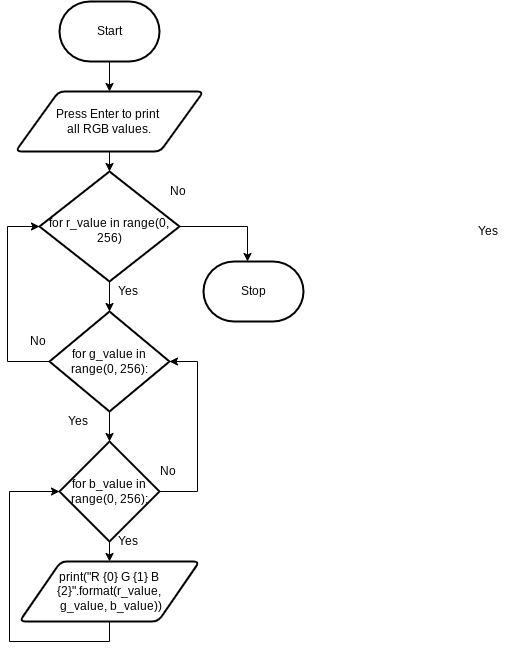

The diagram above was exported from draw.io. Its source (the exported page's mxGraphModel, read from the mxfile embedded in the PNG):
<mxGraphModel dx="650" dy="351" grid="1" gridSize="10" guides="1" tooltips="1" connect="1" arrows="1" fold="1" page="1" pageScale="1" pageWidth="850" pageHeight="1100" math="0" shadow="0">
  <root>
    <mxCell id="0" />
    <mxCell id="1" parent="0" />
    <mxCell id="204" style="edgeStyle=none;html=1;entryX=0.5;entryY=0;entryDx=0;entryDy=0;" parent="1" source="82" target="203" edge="1">
      <mxGeometry relative="1" as="geometry" />
    </mxCell>
    <mxCell id="82" value="Start" style="strokeWidth=2;html=1;shape=mxgraph.flowchart.terminator;whiteSpace=wrap;" parent="1" vertex="1">
      <mxGeometry x="372" y="150" width="100" height="60" as="geometry" />
    </mxCell>
    <mxCell id="83" value="Stop" style="strokeWidth=2;html=1;shape=mxgraph.flowchart.terminator;whiteSpace=wrap;" parent="1" vertex="1">
      <mxGeometry x="516" y="410" width="100" height="60" as="geometry" />
    </mxCell>
    <mxCell id="126" value="Yes" style="text;html=1;align=center;verticalAlign=middle;resizable=0;points=[];autosize=1;strokeColor=none;fillColor=none;" parent="1" vertex="1">
      <mxGeometry x="780" y="370" width="40" height="20" as="geometry" />
    </mxCell>
    <mxCell id="221" value="" style="edgeStyle=orthogonalEdgeStyle;rounded=0;html=1;" edge="1" parent="1" source="159" target="83">
      <mxGeometry relative="1" as="geometry">
        <Array as="points">
          <mxPoint x="560" y="375" />
        </Array>
      </mxGeometry>
    </mxCell>
    <mxCell id="228" style="edgeStyle=orthogonalEdgeStyle;rounded=0;html=1;" edge="1" parent="1" source="159" target="206">
      <mxGeometry relative="1" as="geometry" />
    </mxCell>
    <mxCell id="159" value="for r_value in range(0, 256)" style="strokeWidth=2;html=1;shape=mxgraph.flowchart.decision;whiteSpace=wrap;spacingBottom=-8;" parent="1" vertex="1">
      <mxGeometry x="352" y="320" width="140" height="110" as="geometry" />
    </mxCell>
    <mxCell id="205" style="edgeStyle=none;html=1;entryX=0.5;entryY=0;entryDx=0;entryDy=0;entryPerimeter=0;" parent="1" source="203" target="159" edge="1">
      <mxGeometry relative="1" as="geometry" />
    </mxCell>
    <mxCell id="203" value="Press Enter to print &lt;br&gt;all RGB values." style="shape=parallelogram;html=1;strokeWidth=2;perimeter=parallelogramPerimeter;whiteSpace=wrap;rounded=1;arcSize=12;size=0.23;" parent="1" vertex="1">
      <mxGeometry x="328" y="240" width="188" height="60" as="geometry" />
    </mxCell>
    <mxCell id="229" style="edgeStyle=orthogonalEdgeStyle;rounded=0;html=1;entryX=0.5;entryY=0;entryDx=0;entryDy=0;entryPerimeter=0;" edge="1" parent="1" source="206" target="223">
      <mxGeometry relative="1" as="geometry" />
    </mxCell>
    <mxCell id="231" style="edgeStyle=orthogonalEdgeStyle;rounded=0;html=1;entryX=0;entryY=0.5;entryDx=0;entryDy=0;entryPerimeter=0;" edge="1" parent="1" source="206" target="159">
      <mxGeometry relative="1" as="geometry">
        <Array as="points">
          <mxPoint x="320" y="510" />
          <mxPoint x="320" y="375" />
        </Array>
      </mxGeometry>
    </mxCell>
    <mxCell id="206" value="for g_value in range(0, 256):" style="strokeWidth=2;html=1;shape=mxgraph.flowchart.decision;whiteSpace=wrap;" parent="1" vertex="1">
      <mxGeometry x="362" y="460" width="120" height="100" as="geometry" />
    </mxCell>
    <mxCell id="226" style="edgeStyle=orthogonalEdgeStyle;rounded=0;html=1;" edge="1" parent="1" source="223" target="224">
      <mxGeometry relative="1" as="geometry" />
    </mxCell>
    <mxCell id="230" style="edgeStyle=orthogonalEdgeStyle;rounded=0;html=1;entryX=1;entryY=0.5;entryDx=0;entryDy=0;entryPerimeter=0;" edge="1" parent="1" source="223" target="206">
      <mxGeometry relative="1" as="geometry">
        <Array as="points">
          <mxPoint x="510" y="640" />
          <mxPoint x="510" y="510" />
        </Array>
      </mxGeometry>
    </mxCell>
    <mxCell id="223" value="for b_value in range(0, 256):" style="strokeWidth=2;html=1;shape=mxgraph.flowchart.decision;whiteSpace=wrap;" vertex="1" parent="1">
      <mxGeometry x="372" y="590" width="100" height="100" as="geometry" />
    </mxCell>
    <mxCell id="227" style="edgeStyle=orthogonalEdgeStyle;rounded=0;html=1;entryX=0;entryY=0.5;entryDx=0;entryDy=0;entryPerimeter=0;" edge="1" parent="1" source="224" target="223">
      <mxGeometry relative="1" as="geometry">
        <Array as="points">
          <mxPoint x="422" y="790" />
          <mxPoint x="322" y="790" />
          <mxPoint x="322" y="640" />
        </Array>
      </mxGeometry>
    </mxCell>
    <mxCell id="224" value="print(&quot;R {0} G {1} B {2}&quot;.format(r_value,&lt;br&gt;&amp;nbsp;g_value, b_value))" style="shape=parallelogram;html=1;strokeWidth=2;perimeter=parallelogramPerimeter;whiteSpace=wrap;rounded=1;arcSize=12;size=0.23;" vertex="1" parent="1">
      <mxGeometry x="332" y="710" width="180" height="60" as="geometry" />
    </mxCell>
    <mxCell id="232" value="Yes" style="text;html=1;align=center;verticalAlign=middle;resizable=0;points=[];autosize=1;strokeColor=none;fillColor=none;" vertex="1" parent="1">
      <mxGeometry x="420" y="680" width="40" height="20" as="geometry" />
    </mxCell>
    <mxCell id="233" value="No" style="text;html=1;align=center;verticalAlign=middle;resizable=0;points=[];autosize=1;strokeColor=none;fillColor=none;" vertex="1" parent="1">
      <mxGeometry x="465" y="610" width="30" height="20" as="geometry" />
    </mxCell>
    <mxCell id="234" value="Yes" style="text;html=1;align=center;verticalAlign=middle;resizable=0;points=[];autosize=1;strokeColor=none;fillColor=none;" vertex="1" parent="1">
      <mxGeometry x="370" y="560" width="40" height="20" as="geometry" />
    </mxCell>
    <mxCell id="235" value="No" style="text;html=1;align=center;verticalAlign=middle;resizable=0;points=[];autosize=1;strokeColor=none;fillColor=none;" vertex="1" parent="1">
      <mxGeometry x="335" y="480" width="30" height="20" as="geometry" />
    </mxCell>
    <mxCell id="236" value="Yes" style="text;html=1;align=center;verticalAlign=middle;resizable=0;points=[];autosize=1;strokeColor=none;fillColor=none;" vertex="1" parent="1">
      <mxGeometry x="420" y="430" width="40" height="20" as="geometry" />
    </mxCell>
    <mxCell id="237" value="No" style="text;html=1;align=center;verticalAlign=middle;resizable=0;points=[];autosize=1;strokeColor=none;fillColor=none;" vertex="1" parent="1">
      <mxGeometry x="475" y="330" width="30" height="20" as="geometry" />
    </mxCell>
  </root>
</mxGraphModel>